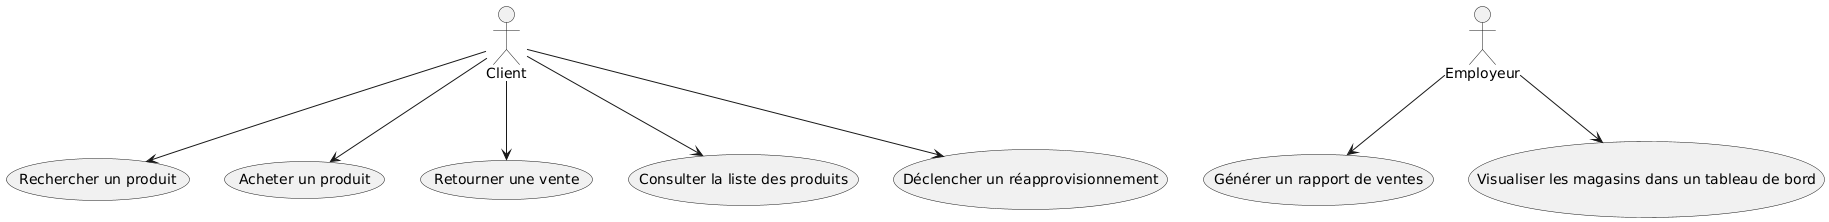

The diagram above was rendered by PlantUML. Its source (embedded in the PNG):
@startuml
actor "Client" as Client
actor "Employeur" as Systeme

usecase "Rechercher un produit" as UC1
usecase "Acheter un produit" as UC2
usecase "Retourner une vente" as UC3
usecase "Consulter la liste des produits" as UC4
usecase "Déclencher un réapprovisionnement" as UC5
usecase "Générer un rapport de ventes" as UC6
usecase "Visualiser les magasins dans un tableau de bord" as UC7

Client --> UC1
Client --> UC2
Client --> UC3
Client --> UC4
Client --> UC5
Systeme --> UC6
Systeme --> UC7
@enduml